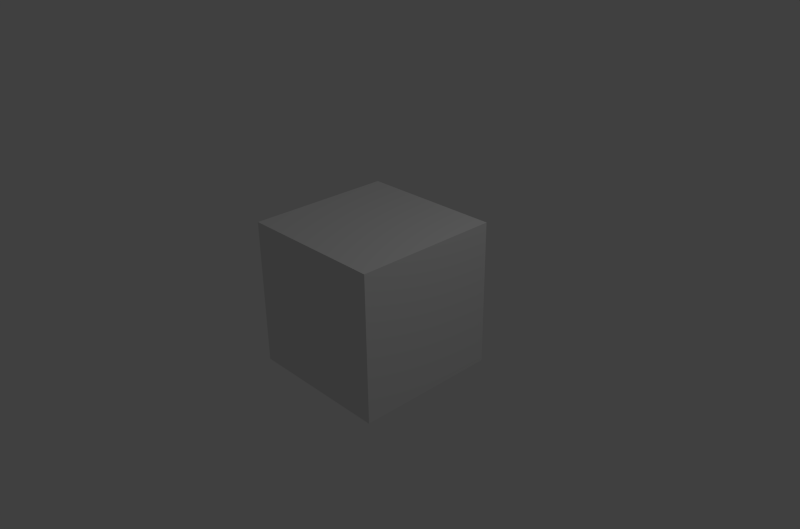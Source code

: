 # Source: court.blend  (saved by Blender 2.74.0; exported with 4.5.12 LTS)
import bpy
from mathutils import Matrix  # noqa: F401  (used for matrix-valued properties, if any)

bpy.ops.wm.read_factory_settings(use_empty=True)
scene = bpy.context.scene
scene.name = 'Scene'

# ---- collections
col_collection_1 = bpy.data.collections.new('Collection 1'); scene.collection.children.link(col_collection_1)

# ---- materials (node trees are filled in below, after node groups)
mat_material = bpy.data.materials.new('Material')
mat_material.alpha_threshold = 0.0
mat_material.use_transparent_shadow = False
mat_material.roughness = 0.5
mat_material.line_color = (0.0, 0.0, 0.0, 1.0)

# ---- material node trees

# ---- world
world_world = bpy.data.worlds.new('World'); scene.world = world_world
world_world.color = (0.05088, 0.05088, 0.05088)
world_world.use_sun_shadow = False
world_world.sun_shadow_jitter_overblur = 0.0
world_world.cycles.sampling_method = 'MANUAL'
world_world.cycles.sample_map_resolution = 256

# ---- cameras
cam_camera = bpy.data.cameras.new('Camera')
cam_camera.clip_end = 100.0
cam_camera.lens = 35.0
cam_camera.sensor_width = 32.0
cam_camera.sensor_height = 18.0
cam_camera.ortho_scale = 7.314
cam_camera.dof.focus_distance = 0.0
cam_camera.dof.aperture_fstop = 128.0

# ---- lights
light_lamp = bpy.data.lights.new('Lamp', 'POINT')
light_lamp.transmission_factor = 0.0
light_lamp.cutoff_distance = 30.0
light_lamp.energy = 100.0
light_lamp.shadow_buffer_clip_start = 1.001
light_lamp.shadow_soft_size = 0.1
light_lamp.shadow_maximum_resolution = 0.006
light_lamp.use_absolute_resolution = True
light_lamp.cycles.use_multiple_importance_sampling = False

# ---- meshes
me_cube = bpy.data.meshes.new('Cube')
me_cube.from_pydata([(1.0, 1.0, -1.0), (1.0, -1.0, -1.0), (-1.0, -1.0, -1.0), (-1.0, 1.0, -1.0), (1.0, 1.0, 1.0), (1.0, -1.0, 1.0), (-1.0, -1.0, 1.0), (-1.0, 1.0, 1.0)], [], [(0, 1, 2, 3), (4, 7, 6, 5), (0, 4, 5, 1), (1, 5, 6, 2), (2, 6, 7, 3), (4, 0, 3, 7)])
me_cube.materials.append(mat_material)
me_cube.use_remesh_preserve_volume = False
me_cube.use_remesh_preserve_attributes = False
me_cube.use_mirror_vertex_groups = False
me_cube.update()

# ---- objects
ob_cube = bpy.data.objects.new('Cube', me_cube)
ob_lamp = bpy.data.objects.new('Lamp', light_lamp)
ob_camera = bpy.data.objects.new('Camera', cam_camera)

# ---- transforms, parenting, visibility, modifiers, constraints
ob_cube.location = (0.0, 0.0, 0.0)
ob_cube.lock_rotations_4d = False
ob_cube.empty_display_type = 'ARROWS'
ob_cube.lineart.crease_threshold = 0.0
ob_lamp.location = (4.076, 1.005, 5.904)
ob_lamp.rotation_euler = (0.6503, 0.05522, 1.866)
ob_lamp.lock_rotations_4d = False
ob_lamp.empty_display_type = 'ARROWS'
ob_lamp.color = (0.0, 0.0, 0.0, 0.0)
ob_lamp.lineart.crease_threshold = 0.0
ob_camera.location = (7.481, -6.508, 5.344)
ob_camera.rotation_euler = (1.109, 0.01082, 0.8149)
ob_camera.lock_rotations_4d = False
ob_camera.empty_display_type = 'ARROWS'
ob_camera.color = (0.0, 0.0, 0.0, 0.0)
ob_camera.display_type = 'WIRE'
ob_camera.lineart.crease_threshold = 0.0

# ---- collection membership
col_collection_1.objects.link(ob_cube)
col_collection_1.objects.link(ob_lamp)
col_collection_1.objects.link(ob_camera)

# ---- scene / render settings (as saved in the file)
scene.camera = ob_camera
scene.frame_start = 1; scene.frame_end = 127; scene.frame_set(77)
scene.render.engine = 'BLENDER_EEVEE_NEXT'
scene.render.image_settings.color_mode = 'RGB'
scene.render.resolution_x = 1020
scene.render.resolution_y = 674
scene.render.pixel_aspect_x = 40.0
scene.render.pixel_aspect_y = 33.0
scene.render.fps = 30
scene.render.fps_base = 1.001
scene.render.dither_intensity = 0.0
scene.cycles.use_denoising = False
scene.cycles.samples = 10
scene.cycles.sampling_pattern = 'TABULATED_SOBOL'
scene.cycles.light_sampling_threshold = 0.0
scene.cycles.use_adaptive_sampling = False
scene.cycles.use_light_tree = False
scene.cycles.blur_glossy = 0.0
scene.cycles.pixel_filter_type = 'GAUSSIAN'
scene.cycles.sample_clamp_indirect = 0.0
scene.view_settings.view_transform = 'Standard'
bpy.context.view_layer.update()
